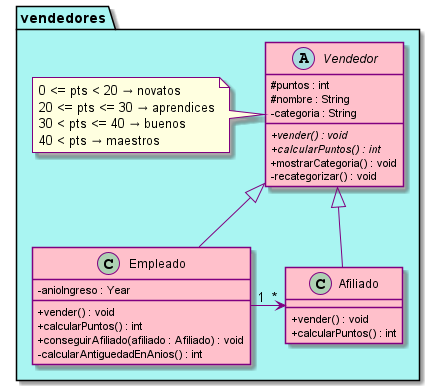

The diagram above was rendered by PlantUML. Its source (embedded in the PNG):
@startuml
skinparam classAttributeIconSize 0
skinparam Shadowing true

skinparam class {
    ArrowColor Purple
    BackgroundColor Pink
    BorderColor Purple
}

skinparam note {
    BackgroundColor LightYellow
    BorderColor Purple
}

namespace vendedores #A9F5F2 {
    abstract class Vendedor {
        # puntos : int
        # nombre : String
        - categoria : String
        + {abstract} vender() : void
        + {abstract} calcularPuntos() : int
        + mostrarCategoria() : void
        - recategorizar() : void
    }

    note left
        0 <= pts < 20 → novatos
        20 <= pts <= 30 → aprendices
        30 < pts <= 40 → buenos
        40 < pts → maestros
    end note

    class Empleado extends Vendedor {
        - anioIngreso : Year
        + vender() : void
        + calcularPuntos() : int
        + conseguirAfiliado(afiliado : Afiliado) : void
        - calcularAntiguedadEnAnios() : int
    }

    class Afiliado extends Vendedor {
        + vender() : void
        + calcularPuntos() : int
    }

    Empleado "1" -> "*" Afiliado
}

@enduml